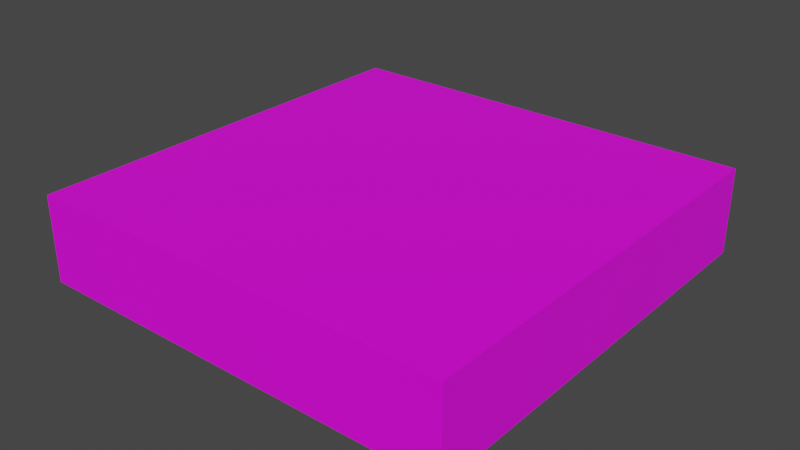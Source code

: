 # Source: holz_platte.blend  (saved by Blender 2.83.19; exported with 4.5.12 LTS)
import bpy
from mathutils import Matrix  # noqa: F401  (used for matrix-valued properties, if any)

bpy.ops.wm.read_factory_settings(use_empty=True)
scene = bpy.context.scene
scene.name = 'Scene'

# ---- collections
col_collection = bpy.data.collections.new('Collection'); scene.collection.children.link(col_collection)

# ---- images (referenced by path relative to the original .blend; pixels are not part of the script)
import os
ASSET_DIR = os.environ.get("B2B_ASSET_DIR", "")  # directory of the original .blend (textures are referenced by path, not embedded)
HERE = os.path.dirname(os.path.abspath(__file__))  # packed textures are extracted next to this script under _unpacked/

def load_image(name, relpath, width, height, colorspace="sRGB"):
    """Load a texture the original file referenced (path relative to the .blend, or extracted next to this script)."""
    p = next((c for c in (os.path.join(HERE, relpath), os.path.join(ASSET_DIR, relpath)) if relpath and os.path.exists(c)), "")
    if p:
        img = bpy.data.images.load(p, check_existing=True)
        img.name = name
    else:  # same state as the original file: an image datablock whose file is absent (Cycles renders it pink)
        img = bpy.data.images.new(name, width, height)
        img.source = "FILE"
        img.filepath = "//" + (relpath or name)
    img.colorspace_settings.name = colorspace
    return img
img_textured_holz_block_png = load_image('textured_holz_block.png', 'textured_holz_block.png', 1024, 1024, 'sRGB')

# ---- materials (node trees are filled in below, after node groups)
mat_holz_platte = bpy.data.materials.new('holz_platte')
mat_holz_platte.use_transparent_shadow = False

# ---- material node trees
mat_holz_platte.use_nodes = True; mat_holz_platte.node_tree.nodes.clear()
_N = mat_holz_platte.node_tree.nodes; _L = mat_holz_platte.node_tree.links
n0 = _N.new('ShaderNodeBsdfPrincipled'); n0.name = 'Principled BSDF'; n0.location = (10, 300)
n0.distribution = 'GGX'
n0.subsurface_method = 'BURLEY'
n0.inputs[3].default_value = 1.45
n0.inputs[27].default_value = (0.0, 0.0, 0.0, 1.0)
n0.inputs[28].default_value = 1.0
n1 = _N.new('ShaderNodeOutputMaterial'); n1.name = 'Material Output'; n1.location = (300, 300)
n2 = _N.new('ShaderNodeTexImage'); n2.name = 'Image Texture'; n2.location = (-280, 280)
n2.image = img_textured_holz_block_png
_L.new(n0.outputs[0], n1.inputs[0])
_L.new(n2.outputs[0], n0.inputs[0])
n1.is_active_output = True

# ---- world
world_world = bpy.data.worlds.new('World'); scene.world = world_world
world_world.use_nodes = True; world_world.node_tree.nodes.clear()
_N = world_world.node_tree.nodes; _L = world_world.node_tree.links
n0 = _N.new('ShaderNodeOutputWorld'); n0.name = 'World Output'; n0.location = (300, 300)
n1 = _N.new('ShaderNodeBackground'); n1.name = 'Background'; n1.location = (10, 300)
n1.inputs[0].default_value = (0.05088, 0.05088, 0.05088, 1.0)
_L.new(n1.outputs[0], n0.inputs[0])
n0.is_active_output = True
world_world.color = (0.05088, 0.05088, 0.05088)
world_world.use_sun_shadow = False
world_world.sun_shadow_jitter_overblur = 0.0

# ---- meshes
me_cube = bpy.data.meshes.new('Cube')
me_cube.from_pydata([(-1.0, -1.0, -1.0), (-1.0, -1.0, 1.0), (-1.0, 1.0, -1.0), (-1.0, 1.0, 1.0), (1.0, -1.0, -1.0), (1.0, -1.0, 1.0), (1.0, 1.0, -1.0), (1.0, 1.0, 1.0)], [], [(0, 1, 3, 2), (2, 3, 7, 6), (6, 7, 5, 4), (4, 5, 1, 0), (2, 6, 4, 0), (7, 3, 1, 5)])
_uv = me_cube.uv_layers.new(name='UVMap')
_uv.uv.foreach_set('vector', [0.375, 0.0, 0.625, 0.0, 0.625, 0.25, 0.375, 0.25, 0.375, 0.25, 0.625, 0.25, 0.625, 0.5, 0.375, 0.5, 0.375, 0.5, 0.625, 0.5, 0.625, 0.75, 0.375, 0.75, 0.375, 0.75, 0.625, 0.75, 0.625, 1.0, 0.375, 1.0, 0.125, 0.5, 0.375, 0.5, 0.375, 0.75, 0.125, 0.75, 0.625, 0.5, 0.875, 0.5, 0.875, 0.75, 0.625, 0.75])
me_cube.materials.append(mat_holz_platte)
me_cube.use_remesh_fix_poles = True
me_cube.use_remesh_preserve_attributes = False
me_cube.use_mirror_vertex_groups = False
me_cube.update()

# ---- objects
ob_cube = bpy.data.objects.new('Cube', me_cube)

# ---- transforms, parenting, visibility, modifiers, constraints
ob_cube.location = (0.0, 0.0, 0.0)
ob_cube.scale = (1.0, 1.0, 0.2)
ob_cube.lineart.crease_threshold = 0.0

# ---- collection membership
col_collection.objects.link(ob_cube)

# ---- scene / render settings (as saved in the file)
scene.frame_start = 1; scene.frame_end = 250; scene.frame_set(1)
scene.render.engine = 'BLENDER_EEVEE_NEXT'
scene.cycles.use_denoising = False
scene.cycles.samples = 128
scene.cycles.sampling_pattern = 'TABULATED_SOBOL'
scene.cycles.use_adaptive_sampling = False
scene.cycles.use_light_tree = False
scene.view_settings.view_transform = 'Filmic'
bpy.context.view_layer.update()

# ---- added for rendering (the .blend has no active camera and no usable light): camera, sun
cam_auto = bpy.data.cameras.new('AutoCamera')
cam_auto.lens = 50.0
cam_auto.sensor_width = 36.0
cam_auto.clip_end = 1000.0
ob_auto_camera = bpy.data.objects.new('AutoCamera', cam_auto)
scene.collection.objects.link(ob_auto_camera)
ob_auto_camera.location = (2.64297, -3.17156, 2.11438)
ob_auto_camera.rotation_euler = (1.09748, -7.21219e-08, 0.694738)
scene.camera = ob_auto_camera
light_auto_sun = bpy.data.lights.new('AutoSun', 'SUN')
light_auto_sun.energy = 3.0
light_auto_sun.angle = 0.0523599
ob_auto_sun = bpy.data.objects.new('AutoSun', light_auto_sun)
scene.collection.objects.link(ob_auto_sun)
ob_auto_sun.rotation_euler = (0.872665, 0.174533, 0.523599)
bpy.context.view_layer.update()

